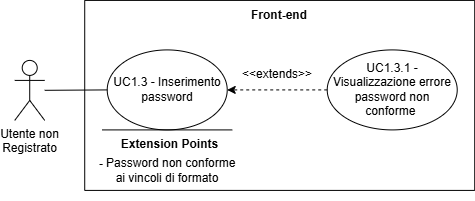

The diagram above was exported from draw.io. Its source (the exported page's mxGraphModel, read from the mxfile embedded in the PNG):
<mxGraphModel dx="-842" dy="-2663" grid="1" gridSize="10" guides="1" tooltips="1" connect="1" arrows="1" fold="1" page="1" pageScale="1" pageWidth="827" pageHeight="1169" math="0" shadow="0">
  <root>
    <mxCell id="0" />
    <mxCell id="1" parent="0" />
    <mxCell id="kP14dU60aw65mURiGeql-104" parent="1" style="shape=umlActor;verticalLabelPosition=bottom;verticalAlign=top;html=1;outlineConnect=0;" value="Utente non &lt;br&gt;Registrato" vertex="1">
      <mxGeometry height="60" width="30" x="2917.217786254883" y="4157.913690795898" as="geometry" />
    </mxCell>
    <mxCell id="kP14dU60aw65mURiGeql-105" parent="1" style="swimlane;startSize=0;" value="" vertex="1">
      <mxGeometry height="190" width="390" x="2987.217786254883" y="4097.913690795898" as="geometry">
        <mxRectangle height="40" width="50" x="250" y="240" as="alternateBounds" />
      </mxGeometry>
    </mxCell>
    <mxCell id="kP14dU60aw65mURiGeql-106" parent="kP14dU60aw65mURiGeql-105" style="text;html=1;whiteSpace=wrap;strokeColor=none;fillColor=none;align=center;verticalAlign=middle;rounded=0;fontStyle=1" value="Front-end" vertex="1">
      <mxGeometry height="30" width="60" x="165" as="geometry" />
    </mxCell>
    <mxCell id="kP14dU60aw65mURiGeql-107" parent="kP14dU60aw65mURiGeql-105" style="ellipse;html=1;whiteSpace=wrap;" value="UC1.3 - Inserimento password" vertex="1">
      <mxGeometry height="80" width="120" x="22.5" y="49.5" as="geometry" />
    </mxCell>
    <mxCell id="kP14dU60aw65mURiGeql-108" parent="kP14dU60aw65mURiGeql-105" style="ellipse;whiteSpace=wrap;html=1;" value="UC1.3.1 - Visualizzazione errore password non conforme&amp;nbsp;" vertex="1">
      <mxGeometry height="80" width="130" x="242.5" y="49.5" as="geometry" />
    </mxCell>
    <mxCell id="kP14dU60aw65mURiGeql-109" edge="1" parent="kP14dU60aw65mURiGeql-105" source="kP14dU60aw65mURiGeql-108" style="endArrow=classic;html=1;rounded=0;exitX=0;exitY=0.5;exitDx=0;exitDy=0;entryX=1;entryY=0.5;entryDx=0;entryDy=0;dashed=1;endFill=1;" target="kP14dU60aw65mURiGeql-107" value="">
      <mxGeometry height="50" relative="1" width="50" as="geometry">
        <mxPoint x="152.5" y="59.5" as="sourcePoint" />
        <mxPoint x="202.5" y="9.5" as="targetPoint" />
      </mxGeometry>
    </mxCell>
    <mxCell id="kP14dU60aw65mURiGeql-110" edge="1" parent="kP14dU60aw65mURiGeql-105" style="endArrow=none;html=1;rounded=0;" value="">
      <mxGeometry height="50" relative="1" width="50" as="geometry">
        <mxPoint x="17.5" y="129.5" as="sourcePoint" />
        <mxPoint x="147.5" y="129.5" as="targetPoint" />
      </mxGeometry>
    </mxCell>
    <mxCell id="kP14dU60aw65mURiGeql-111" parent="kP14dU60aw65mURiGeql-105" style="text;html=1;whiteSpace=wrap;strokeColor=none;fillColor=none;align=center;verticalAlign=middle;rounded=0;" value="&lt;div&gt;&lt;div&gt;&lt;b&gt;- &lt;/b&gt;Password&amp;nbsp;non conforme ai vincoli di formato&lt;/div&gt;&lt;/div&gt;" vertex="1">
      <mxGeometry height="60" width="140" x="12.5" y="140.5" as="geometry" />
    </mxCell>
    <mxCell id="kP14dU60aw65mURiGeql-112" parent="kP14dU60aw65mURiGeql-105" style="text;html=1;whiteSpace=wrap;strokeColor=none;fillColor=none;align=center;verticalAlign=middle;rounded=0;" value="&amp;lt;&amp;lt;extends&amp;gt;&amp;gt;" vertex="1">
      <mxGeometry height="30" width="60" x="162.5" y="59.5" as="geometry" />
    </mxCell>
    <mxCell id="kP14dU60aw65mURiGeql-115" parent="kP14dU60aw65mURiGeql-105" style="text;html=1;whiteSpace=wrap;strokeColor=none;fillColor=none;align=center;verticalAlign=middle;rounded=0;strokeWidth=5;" value="&lt;b&gt;Extension Points&lt;/b&gt;" vertex="1">
      <mxGeometry height="30" width="115" x="27.502213745116933" y="129.49630920410178" as="geometry" />
    </mxCell>
    <mxCell id="kP14dU60aw65mURiGeql-113" edge="1" parent="1" source="kP14dU60aw65mURiGeql-104" style="endArrow=none;html=1;rounded=0;entryX=0;entryY=0.5;entryDx=0;entryDy=0;" target="kP14dU60aw65mURiGeql-107" value="">
      <mxGeometry height="50" relative="1" width="50" as="geometry">
        <mxPoint x="3137.217786254883" y="3997.913690795898" as="sourcePoint" />
        <mxPoint x="3187.217786254883" y="3947.913690795898" as="targetPoint" />
      </mxGeometry>
    </mxCell>
  </root>
</mxGraphModel>